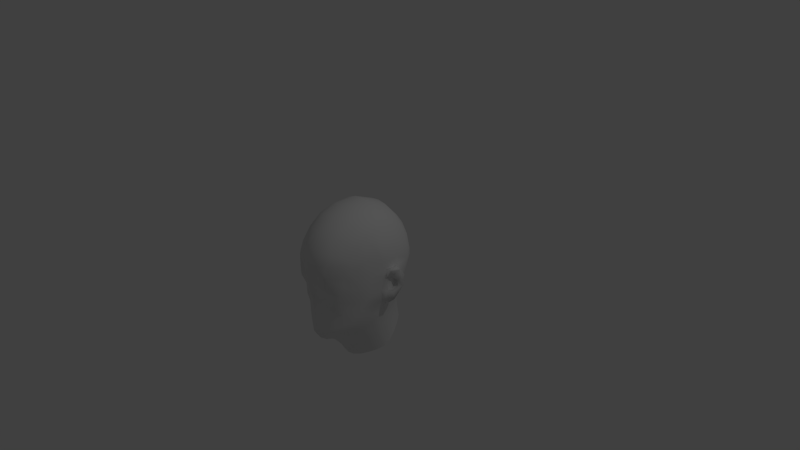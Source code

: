 # Source: maskMesh.blend  (saved by Blender 2.79.0; exported with 4.5.12 LTS)
import bpy
from mathutils import Matrix  # noqa: F401  (used for matrix-valued properties, if any)

bpy.ops.wm.read_factory_settings(use_empty=True)
scene = bpy.context.scene
scene.name = 'Scene'

# ---- collections
col_collection_1 = bpy.data.collections.new('Collection 1'); scene.collection.children.link(col_collection_1)

# ---- materials (node trees are filled in below, after node groups)
mat_defaultmat = bpy.data.materials.new('defaultMat')
mat_defaultmat.alpha_threshold = 0.0
mat_defaultmat.use_transparent_shadow = False
mat_defaultmat.roughness = 0.5

# ---- material node trees

# ---- world
world_world = bpy.data.worlds.new('World'); scene.world = world_world
world_world.color = (0.05088, 0.05088, 0.05088)
world_world.use_sun_shadow = False
world_world.sun_shadow_jitter_overblur = 0.0
world_world.cycles.sampling_method = 'NONE'
world_world.cycles.sample_map_resolution = 256

# ---- cameras
cam_camera = bpy.data.cameras.new('Camera')
cam_camera.clip_end = 100.0
cam_camera.lens = 35.0
cam_camera.sensor_width = 32.0
cam_camera.sensor_height = 18.0
cam_camera.ortho_scale = 7.314
cam_camera.dof.focus_distance = 0.0
cam_camera.dof.aperture_fstop = 128.0

# ---- lights
light_lamp = bpy.data.lights.new('Lamp', 'POINT')
light_lamp.transmission_factor = 0.0
light_lamp.cutoff_distance = 30.0
light_lamp.energy = 100.0
light_lamp.shadow_buffer_clip_start = 1.001
light_lamp.shadow_soft_size = 0.1
light_lamp.shadow_maximum_resolution = 0.006
light_lamp.use_absolute_resolution = True
light_lamp.cycles.use_multiple_importance_sampling = False

# ---- meshes
me_group1 = bpy.data.meshes.new('Group1')
me_group1.from_pydata([(0.2621, -0.9636, 0.2875), (0.128, -1.039, 0.2578), (0.3719, -0.8288, 0.2848), (0.4808, -0.6653, 0.0467), (0.4499, -0.6984, 0.2039), (0.4856, -0.653, -0.058), (0.2853, -0.8415, -0.4743), (0.3251, -0.8079, -0.4218), (6.828e-08, -1.052, 0.2711), (0.1318, -0.9742, 0.4475), (4.687e-08, -0.9901, 0.4539), (0.2708, -0.8996, 0.4312), (0.3869, -0.7739, 0.3638), (0.537, -0.4906, 0.0954), (0.4989, -0.5688, 0.2937), (0.4241, -0.6624, 0.462), (0.3673, -0.7587, -0.3475), (0.5226, -0.5111, -0.1024), (0.2808, -0.7729, 0.5781), (0.1456, -0.8407, 0.6216), (0.3161, -0.7246, -0.7396), (0.2713, -0.8052, -0.7204), (0.1828, -0.8344, -0.7991), (0.1894, -0.7591, -0.8415), (0.2979, -0.8001, -0.6131), (0.2459, -0.8603, -0.6856), (0.1522, -0.6467, 0.7536), (-9.137e-09, -0.6649, 0.7694), (2.005e-08, -0.866, 0.6366), (0.0828, -0.9603, -0.7627), (0.0653, -0.9608, -0.6812), (1.448e-07, -0.9757, -0.6814), (1.528e-07, -0.9812, -0.7665), (1.548e-07, -0.9201, -0.851), (0.0903, -0.9044, -0.8368), (0.1661, -0.9099, -0.7304), (0.1357, -0.9297, -0.6685), (0.417, -0.7011, -0.2636), (0.4586, -0.6708, -0.1609), (0.2395, -0.8729, -0.5632), (0.2182, -0.8836, -0.6502), (0.3545, -0.7443, -0.563), (0.4056, -0.6797, -0.4818), (0.4551, -0.6085, -0.3674), (0.4965, -0.5613, -0.2423), (0.3969, -0.6024, -0.6186), (0.469, -0.507, -0.4848), (0.5307, -0.3511, -0.3238), (0.2957, -0.5932, 0.6928), (0.5436, -0.404, 0.3613), (0.4467, -0.5011, 0.5641), (0.1496, -0.4227, 0.8213), (-3.479e-08, -0.4408, 0.8387), (0.2925, -0.3864, 0.7572), (0.4472, -0.3615, 0.6156), (0.1942, -0.9019, -0.6036), (0.5535, -0.3417, 0.3708), (0.2681, 0.1056, 0.6519), (0.246, 0.2756, 0.4541), (0.1224, 0.296, 0.5072), (0.1262, 0.09741, 0.7244), (0.0864, -0.7931, -0.883), (1.482e-07, -0.7969, -0.8983), (0.0764, -0.6777, -0.9794), (1.467e-07, -0.6866, -0.9917), (0.1783, -0.6514, -0.9238), (0.2646, -0.5984, -0.856), (0.0782, -0.5657, -1.106), (1.484e-07, -0.5892, -1.108), (1.543e-07, -0.4835, -1.281), (0.0961, -0.4754, -1.265), (0.176, -0.5441, -1.062), (0.1938, -0.4305, -1.236), (0.2526, -0.4798, -0.9987), (0.2712, -0.3705, -1.2), (0.334, -0.4184, -0.9254), (0.3483, -0.5286, -0.7585), (0.4083, -0.3389, -0.8355), (0.4397, -0.4165, -0.623), (0.4384, -0.2399, -0.7533), (0.4796, -0.3071, -0.5197), (0.4009, -0.2289, -1.118), (0.4233, -0.1364, -1.059), (0.342, -0.3057, -1.162), (0.5666, -0.3379, 0.2256), (0.4104, 0.1004, 0.5174), (0.3781, 0.2312, 0.3543), (0.5024, 0.09111, 0.3153), (0.4657, 0.1754, 0.2447), (0.5528, -0.1334, 0.3817), (0.5754, -0.145, 0.2359), (0.5341, 0.08491, 0.1272), (0.4406, -0.1381, 0.6266), (0.2838, -0.1402, 0.765), (0.1298, -0.1636, 0.8323), (-5.906e-08, -0.1716, 0.8471), (-7.344e-08, 0.09821, 0.7418), (0.4448, 0.2134, 0.099), (0.5723, -0.3115, 0.1217), (0.5894, -0.1508, 0.1232), (0.5523, -0.3644, -0.1631), (0.5585, -0.3604, 0.0331), (0.5923, -0.2034, -0.3022), (0.6549, -0.1075, -0.1407), (0.6737, -0.1303, -0.1447), (0.6229, -0.2254, -0.3113), (0.5443, -0.1934, -0.2872), (0.5945, -0.1016, -0.135), (0.5894, -0.07389, 0.0355), (0.5565, -0.06899, -0.132), (0.491, 0.07271, -0.1238), (0.5134, -0.129, -0.2943), (0.6044, -0.2985, 0.1233), (0.6394, -0.1922, 0.1467), (0.5775, -0.3166, 0.0155), (0.64, -0.2993, 0.1239), (0.6799, -0.1885, 0.1403), (0.5733, -0.2957, -0.1832), (0.57, -0.3312, -0.3042), (0.6, -0.2884, -0.336), (0.6138, -0.2303, -0.1899), (0.6439, -0.1858, -0.0396), (0.6489, -0.1832, -0.1207), (0.6795, -0.09589, 0.0101), (0.5855, -0.2255, -0.1785), (0.5589, -0.2686, -0.1689), (0.5843, -0.3032, 0.0186), (0.588, -0.1634, -0.0613), (0.5874, -0.1758, -0.1062), (0.6232, -0.09829, 0.0241), (0.6583, -0.08949, 0.0149), (0.6937, -0.1824, 0.1215), (0.597, -0.2413, 0.0248), (0.6437, -0.295, 0.1167), (0.5754, -0.2431, 0.001001), (0.5757, -0.2457, -0.0673), (0.5733, -0.262, -0.0557), (0.5615, -0.2743, -0.3351), (0.4313, 0.03201, -0.2959), (0.3097, 0.2974, -0.049), (0.3661, 0.2896, 0.1222), (0.3823, 0.2191, -0.1024), (0.2114, 0.3694, 0.0457), (0.2323, 0.3631, 0.1795), (0.118, 0.3942, 0.0236), (0.1142, 0.3968, 0.2112), (0.3278, 0.1883, -0.2725), (0.1845, 0.2867, -0.2459), (0.3901, 0.01871, -0.4475), (0.2647, 0.1523, -0.4896), (-3.605e-08, 0.4031, 0.009201), (-5.467e-08, 0.4076, 0.2177), (0.5327, -0.2681, -0.3242), (0.1226, 0.2341, -0.4968), (0.4632, -0.1865, -0.4405), (0.4121, -0.1123, -0.6943), (0.3887, -0.02289, -0.9841), (-5.483e-09, 0.3129, -0.2502), (-7.243e-08, 0.3029, 0.5256), (0.3418, 0.04211, -0.645), (0.3322, 0.08871, -0.9155), (0.2546, 0.1532, -0.6601), (0.1279, 0.2345, -0.6692), (2.2e-08, 0.256, -0.5077), (3.582e-08, 0.2633, -0.6731), (0.2624, 0.1801, -0.881), (0.1323, 0.2576, -0.8592), (5.026e-08, 0.2795, -0.8544), (-0.128, -1.039, 0.2578), (-0.2621, -0.9636, 0.2875), (-0.3719, -0.8288, 0.2848), (-0.4808, -0.6653, 0.0467), (-0.4499, -0.6984, 0.2039), (-0.4856, -0.653, -0.058), (-0.2853, -0.8415, -0.4743), (-0.3251, -0.8079, -0.4218), (-0.1318, -0.9742, 0.4475), (-0.2708, -0.8996, 0.4312), (-0.3869, -0.7739, 0.3638), (-0.537, -0.4906, 0.0954), (-0.4989, -0.5688, 0.2937), (-0.4241, -0.6624, 0.462), (-0.3673, -0.7587, -0.3475), (-0.5226, -0.5111, -0.1024), (-0.2808, -0.7729, 0.5781), (-0.1456, -0.8407, 0.6216), (-0.3161, -0.7246, -0.7396), (-0.1894, -0.7591, -0.8415), (-0.1828, -0.8344, -0.7991), (-0.2713, -0.8052, -0.7204), (-0.2979, -0.8001, -0.6131), (-0.2459, -0.8603, -0.6856), (-0.1522, -0.6467, 0.7536), (-0.0828, -0.9603, -0.7627), (-0.0653, -0.9608, -0.6812), (-0.0903, -0.9044, -0.8368), (-0.1661, -0.9099, -0.7304), (-0.1357, -0.9297, -0.6685), (-0.417, -0.7011, -0.2636), (-0.4586, -0.6708, -0.1609), (-0.2395, -0.8729, -0.5632), (-0.2182, -0.8836, -0.6502), (-0.3545, -0.7443, -0.563), (-0.4056, -0.6797, -0.4818), (-0.4551, -0.6085, -0.3674), (-0.4965, -0.5613, -0.2423), (-0.3969, -0.6024, -0.6186), (-0.469, -0.507, -0.4848), (-0.5307, -0.3511, -0.3238), (-0.2957, -0.5932, 0.6928), (-0.4467, -0.5011, 0.5641), (-0.5436, -0.404, 0.3613), (-0.1496, -0.4227, 0.8213), (-0.2925, -0.3864, 0.7572), (-0.4472, -0.3615, 0.6156), (-0.1942, -0.9019, -0.6036), (-0.5535, -0.3417, 0.3708), (-0.2681, 0.1056, 0.6519), (-0.1262, 0.09741, 0.7244), (-0.1224, 0.296, 0.5072), (-0.246, 0.2756, 0.4541), (-0.0864, -0.7931, -0.883), (-0.0764, -0.6777, -0.9794), (-0.1783, -0.6514, -0.9238), (-0.2646, -0.5984, -0.856), (-0.0782, -0.5657, -1.106), (-0.0961, -0.4754, -1.265), (-0.176, -0.5441, -1.062), (-0.1938, -0.4305, -1.236), (-0.2526, -0.4798, -0.9987), (-0.2712, -0.3705, -1.2), (-0.334, -0.4184, -0.9254), (-0.3483, -0.5286, -0.7585), (-0.4083, -0.3389, -0.8355), (-0.4397, -0.4165, -0.623), (-0.4796, -0.3071, -0.5197), (-0.4384, -0.2399, -0.7533), (-0.4009, -0.2289, -1.118), (-0.4233, -0.1364, -1.059), (-0.342, -0.3057, -1.162), (-0.5666, -0.3379, 0.2256), (-0.4104, 0.1004, 0.5174), (-0.3781, 0.2312, 0.3543), (-0.5024, 0.09111, 0.3153), (-0.4657, 0.1754, 0.2447), (-0.5341, 0.08491, 0.1272), (-0.5754, -0.145, 0.2359), (-0.5528, -0.1334, 0.3817), (-0.4406, -0.1381, 0.6266), (-0.2838, -0.1402, 0.765), (-0.1298, -0.1636, 0.8323), (-0.4448, 0.2134, 0.099), (-0.5894, -0.1508, 0.1232), (-0.5723, -0.3115, 0.1217), (-0.5523, -0.3644, -0.1631), (-0.5585, -0.3604, 0.0331), (-0.5923, -0.2034, -0.3022), (-0.6229, -0.2254, -0.3113), (-0.6737, -0.1303, -0.1447), (-0.6549, -0.1075, -0.1407), (-0.5443, -0.1934, -0.2872), (-0.5945, -0.1016, -0.135), (-0.5894, -0.07389, 0.0355), (-0.491, 0.07271, -0.1238), (-0.5565, -0.06899, -0.132), (-0.5134, -0.129, -0.2943), (-0.6394, -0.1922, 0.1467), (-0.6044, -0.2985, 0.1233), (-0.5775, -0.3166, 0.0155), (-0.64, -0.2993, 0.1239), (-0.6799, -0.1885, 0.1403), (-0.5733, -0.2957, -0.1832), (-0.57, -0.3312, -0.3042), (-0.6, -0.2884, -0.336), (-0.6138, -0.2303, -0.1899), (-0.6439, -0.1858, -0.0396), (-0.6795, -0.09589, 0.0101), (-0.6489, -0.1832, -0.1207), (-0.5589, -0.2686, -0.1689), (-0.5855, -0.2255, -0.1785), (-0.5843, -0.3032, 0.0186), (-0.588, -0.1634, -0.0613), (-0.5874, -0.1758, -0.1062), (-0.6232, -0.09829, 0.0241), (-0.6583, -0.08949, 0.0149), (-0.597, -0.2413, 0.0248), (-0.6937, -0.1824, 0.1215), (-0.6437, -0.295, 0.1167), (-0.5754, -0.2431, 0.001001), (-0.5757, -0.2457, -0.0673), (-0.5733, -0.262, -0.0557), (-0.5615, -0.2743, -0.3351), (-0.4313, 0.03201, -0.2959), (-0.3097, 0.2974, -0.049), (-0.3823, 0.2191, -0.1024), (-0.3661, 0.2896, 0.1222), (-0.2114, 0.3694, 0.0457), (-0.2323, 0.3631, 0.1795), (-0.118, 0.3942, 0.0236), (-0.1142, 0.3968, 0.2112), (-0.3278, 0.1883, -0.2725), (-0.1845, 0.2867, -0.2459), (-0.2647, 0.1523, -0.4896), (-0.3901, 0.01871, -0.4475), (-0.5327, -0.2681, -0.3242), (-0.1226, 0.2341, -0.4968), (-0.4632, -0.1865, -0.4405), (-0.4121, -0.1123, -0.6943), (-0.3887, -0.02289, -0.9841), (-0.3418, 0.04211, -0.645), (-0.3322, 0.08871, -0.9155), (-0.2546, 0.1532, -0.6601), (-0.1279, 0.2345, -0.6692), (-0.2624, 0.1801, -0.881), (-0.1323, 0.2576, -0.8592), (0.3551, -0.8029, 0.1102), (0.2441, -0.9819, 0.1233), (0.1202, -0.9962, 0.1106), (7.451e-08, -1.047, 0.12), (-0.1202, -0.9962, 0.1106), (-0.2441, -0.9819, 0.1233), (-0.3551, -0.8029, 0.1102), (0.3507, -0.8085, -0.01353), (0.2366, -0.9821, -0.004749), (0.1164, -1.008, -0.01297), (8.196e-08, -1.05, -0.006013), (-0.1164, -1.008, -0.01297), (-0.2366, -0.9821, -0.004749), (-0.3507, -0.8085, -0.01353), (0.3316, -0.8597, -0.1251), (0.2228, -0.9185, -0.1209), (0.1096, -0.9762, -0.1276), (8.196e-08, -1.027, -0.1223), (-0.1096, -0.9762, -0.1276), (-0.2228, -0.9185, -0.1209), (-0.3316, -0.8597, -0.1251), (0.3037, -0.8649, -0.2319), (0.2044, -0.9129, -0.2323), (0.1006, -0.9448, -0.2385), (9.686e-08, -1.004, -0.2344), (-0.1006, -0.9448, -0.2385), (-0.2044, -0.9129, -0.2323), (-0.3037, -0.8649, -0.2319), (0.2708, -0.8857, -0.323), (0.1834, -0.9042, -0.3308), (0.09032, -0.9603, -0.3383), (1.043e-07, -0.9935, -0.3355), (-0.09032, -0.9603, -0.3383), (-0.1834, -0.9042, -0.3308), (-0.2708, -0.8857, -0.323), (0.2419, -0.8707, -0.407), (0.1649, -0.9147, -0.4256), (0.08111, -0.9658, -0.4355), (1.043e-07, -0.9857, -0.4341), (-0.08111, -0.9658, -0.4355), (-0.1649, -0.9147, -0.4256), (-0.2419, -0.8707, -0.407), (0.2152, -0.8837, -0.4834), (0.1482, -0.9266, -0.5215), (0.07256, -0.9636, -0.5353), (1.229e-07, -0.9789, -0.5355), (-0.07256, -0.9636, -0.5353), (-0.1482, -0.9266, -0.5215), (-0.2152, -0.8837, -0.4834)], [], [(9, 10, 8), (9, 1, 0), (2, 12, 11), (13, 14, 4), (12, 4, 14), (5, 17, 13), (19, 9, 11), (12, 15, 18), (21, 22, 23), (24, 25, 21), (19, 26, 27), (30, 31, 32), (33, 34, 29), (34, 22, 35), (36, 30, 29), (40, 25, 24), (40, 36, 35), (25, 35, 22), (6, 24, 41), (7, 41, 42), (43, 37, 16), (37, 43, 44), (24, 21, 20), (45, 42, 41), (42, 45, 46), (43, 46, 47), (4, 12, 2), (28, 10, 9), (18, 48, 26), (14, 49, 50), (15, 50, 48), (26, 51, 52), (51, 26, 48), (53, 48, 50), (40, 24, 39), (36, 40, 55), (49, 56, 54), (57, 58, 59), (61, 23, 22), (34, 33, 62), (63, 61, 62), (61, 63, 65), (23, 65, 66), (67, 68, 69), (67, 70, 72), (71, 72, 74), (75, 76, 66), (77, 78, 76), (79, 80, 78), (82, 79, 77), (75, 83, 81), (73, 74, 83), (73, 66, 65), (20, 66, 76), (45, 76, 78), (80, 47, 46), (71, 65, 63), (63, 64, 68), (84, 49, 14), (56, 49, 84), (85, 86, 58), (87, 88, 86), (87, 89, 90), (85, 92, 89), (93, 53, 54), (94, 51, 53), (51, 94, 95), (92, 85, 57), (60, 94, 93), (96, 95, 94), (88, 87, 91), (98, 99, 90), (90, 89, 56), (100, 17, 44), (17, 5, 38), (54, 56, 89), (13, 101, 98), (101, 13, 17), (102, 103, 104), (107, 103, 102), (108, 109, 110), (111, 109, 107), (99, 98, 112), (114, 112, 98), (114, 115, 112), (113, 112, 115), (100, 117, 114), (118, 119, 117), (105, 120, 117), (121, 122, 104), (117, 120, 124), (125, 126, 114), (127, 128, 122), (91, 90, 99), (99, 113, 129), (116, 130, 129), (131, 132, 121), (130, 116, 131), (133, 131, 116), (121, 132, 134), (126, 133, 115), (135, 128, 127), (134, 126, 136), (132, 131, 133), (123, 104, 103), (130, 103, 107), (47, 118, 100), (118, 47, 137), (137, 102, 105), (129, 107, 109), (134, 132, 126), (124, 128, 135), (122, 128, 124), (104, 122, 120), (135, 136, 125), (136, 126, 125), (138, 110, 109), (139, 140, 97), (142, 143, 140), (145, 143, 142), (146, 141, 110), (147, 139, 141), (144, 142, 139), (148, 149, 146), (151, 145, 144), (152, 106, 102), (152, 137, 47), (147, 146, 149), (106, 152, 154), (152, 47, 80), (80, 79, 155), (79, 82, 156), (144, 147, 157), (88, 97, 140), (148, 138, 111), (151, 158, 59), (58, 143, 145), (86, 140, 143), (97, 91, 110), (148, 154, 155), (155, 156, 160), (149, 148, 159), (161, 162, 153), (163, 153, 162), (160, 165, 161), (166, 162, 161), (164, 162, 166), (60, 59, 158), (153, 163, 157), (176, 168, 8), (169, 168, 176), (170, 169, 177), (179, 171, 172), (180, 172, 178), (179, 183, 173), (177, 176, 185), (178, 177, 184), (187, 188, 189), (190, 189, 191), (185, 28, 27), (32, 31, 194), (193, 195, 33), (196, 188, 195), (193, 194, 197), (174, 190, 200), (201, 190, 191), (196, 197, 201), (191, 189, 188), (202, 190, 174), (203, 202, 175), (182, 198, 204), (198, 199, 205), (186, 189, 190), (206, 186, 202), (207, 206, 203), (204, 205, 208), (172, 170, 178), (28, 185, 176), (184, 185, 192), (180, 181, 210), (181, 184, 209), (192, 27, 52), (212, 213, 209), (213, 214, 210), (200, 190, 201), (215, 201, 197), (211, 210, 214), (217, 218, 219), (221, 195, 188), (195, 221, 62), (222, 64, 62), (221, 187, 223), (187, 186, 224), (225, 226, 69), (228, 226, 225), (230, 228, 227), (231, 229, 224), (233, 231, 232), (234, 235, 236), (233, 236, 238), (237, 239, 231), (239, 230, 229), (229, 227, 223), (186, 206, 232), (206, 207, 234), (207, 208, 235), (227, 225, 222), (68, 64, 222), (180, 211, 240), (216, 240, 211), (241, 217, 220), (243, 241, 242), (243, 245, 246), (247, 248, 241), (214, 213, 249), (213, 212, 250), (212, 52, 95), (248, 249, 217), (249, 250, 218), (96, 218, 250), (245, 243, 244), (246, 252, 253), (216, 247, 246), (205, 183, 254), (199, 173, 183), (214, 248, 247), (179, 240, 253), (255, 254, 183), (256, 257, 258), (256, 259, 261), (262, 245, 263), (265, 260, 261), (252, 266, 267), (268, 255, 253), (268, 267, 269), (269, 267, 266), (254, 255, 268), (272, 254, 271), (257, 273, 271), (275, 276, 258), (271, 278, 279), (268, 280, 278), (281, 275, 277), (252, 246, 245), (252, 262, 283), (270, 266, 283), (275, 285, 286), (286, 270, 284), (270, 286, 287), (288, 285, 275), (269, 287, 280), (281, 282, 289), (290, 280, 288), (287, 286, 285), (276, 284, 259), (284, 283, 261), (208, 254, 272), (291, 208, 272), (291, 273, 257), (283, 262, 264), (288, 280, 285), (279, 289, 282), (279, 282, 277), (274, 277, 258), (289, 279, 278), (290, 278, 280), (292, 265, 264), (293, 294, 251), (296, 293, 295), (296, 297, 299), (263, 294, 300), (301, 300, 294), (293, 296, 298), (300, 302, 303), (298, 299, 151), (304, 291, 256), (304, 208, 291), (301, 305, 302), (260, 265, 306), (304, 306, 235), (307, 236, 235), (308, 238, 236), (157, 301, 298), (244, 242, 295), (265, 292, 303), (151, 299, 219), (220, 219, 299), (242, 220, 297), (263, 245, 251), (303, 309, 307), (307, 309, 310), (302, 311, 309), (305, 312, 311), (163, 164, 312), (310, 309, 311), (311, 312, 314), (164, 167, 314), (218, 96, 158), (305, 301, 157), (1, 9, 8), (11, 9, 0), (0, 2, 11), (3, 13, 4), (15, 12, 14), (3, 5, 13), (18, 19, 11), (11, 12, 18), (20, 21, 23), (28, 19, 27), (29, 30, 32), (32, 33, 29), (29, 34, 35), (35, 36, 29), (24, 6, 39), (25, 40, 35), (21, 25, 22), (7, 6, 41), (16, 7, 42), (42, 43, 16), (38, 37, 44), (41, 24, 20), (20, 45, 41), (43, 42, 46), (44, 43, 47), (19, 28, 9), (19, 18, 26), (15, 14, 50), (18, 15, 48), (27, 26, 52), (53, 51, 48), (54, 53, 50), (55, 40, 39), (50, 49, 54), (60, 57, 59), (34, 61, 22), (61, 34, 62), (64, 63, 62), (23, 61, 65), (20, 23, 66), (70, 67, 69), (71, 67, 72), (73, 71, 74), (73, 75, 66), (75, 77, 76), (77, 79, 78), (81, 82, 77), (77, 75, 81), (75, 73, 83), (71, 73, 65), (45, 20, 76), (46, 45, 78), (78, 80, 46), (67, 71, 63), (67, 63, 68), (13, 84, 14), (57, 85, 58), (85, 87, 86), (91, 87, 90), (87, 85, 89), (92, 93, 54), (93, 94, 53), (52, 51, 95), (93, 92, 57), (57, 60, 93), (60, 96, 94), (97, 88, 91), (84, 98, 90), (84, 90, 56), (47, 100, 44), (44, 17, 38), (92, 54, 89), (84, 13, 98), (100, 101, 17), (105, 102, 104), (106, 107, 102), (91, 108, 110), (106, 111, 107), (113, 99, 112), (101, 114, 98), (116, 113, 115), (101, 100, 114), (100, 118, 117), (119, 105, 117), (123, 121, 104), (125, 117, 124), (117, 125, 114), (121, 127, 122), (108, 91, 99), (108, 99, 129), (113, 116, 129), (123, 131, 121), (123, 130, 131), (115, 133, 116), (127, 121, 134), (114, 126, 115), (134, 135, 127), (135, 134, 136), (126, 132, 133), (130, 123, 103), (129, 130, 107), (119, 118, 137), (119, 137, 105), (108, 129, 109), (120, 122, 124), (105, 104, 120), (124, 135, 125), (111, 138, 109), (141, 139, 97), (139, 142, 140), (144, 145, 142), (138, 146, 110), (146, 147, 141), (147, 144, 139), (138, 148, 146), (150, 151, 144), (137, 152, 102), (153, 147, 149), (111, 106, 154), (154, 152, 80), (154, 80, 155), (155, 79, 156), (150, 144, 157), (86, 88, 140), (154, 148, 111), (145, 151, 59), (59, 58, 145), (58, 86, 143), (141, 97, 110), (159, 148, 155), (159, 155, 160), (161, 149, 159), (149, 161, 153), (164, 163, 162), (159, 160, 161), (165, 166, 161), (167, 164, 166), (96, 60, 158), (147, 153, 157), (10, 176, 8), (177, 169, 176), (178, 170, 177), (180, 179, 172), (181, 180, 178), (171, 179, 173), (184, 177, 185), (181, 178, 184), (186, 187, 189), (192, 185, 27), (193, 32, 194), (32, 193, 33), (193, 196, 195), (196, 193, 197), (191, 196, 201), (196, 191, 188), (175, 202, 174), (182, 203, 175), (203, 182, 204), (204, 198, 205), (202, 186, 190), (203, 206, 202), (204, 207, 203), (207, 204, 208), (10, 28, 176), (209, 184, 192), (211, 180, 210), (210, 181, 209), (212, 192, 52), (192, 212, 209), (209, 213, 210), (215, 200, 201), (216, 211, 214), (220, 217, 219), (187, 221, 188), (33, 195, 62), (221, 222, 62), (222, 221, 223), (223, 187, 224), (68, 225, 69), (227, 228, 225), (229, 230, 227), (232, 231, 224), (234, 233, 232), (233, 234, 236), (237, 233, 238), (233, 237, 231), (231, 239, 229), (224, 229, 223), (224, 186, 232), (232, 206, 234), (234, 207, 235), (223, 227, 222), (225, 68, 222), (179, 180, 240), (242, 241, 220), (244, 243, 242), (247, 243, 246), (243, 247, 241), (248, 214, 249), (249, 213, 250), (250, 212, 95), (241, 248, 217), (217, 249, 218), (95, 96, 250), (251, 245, 244), (240, 246, 253), (240, 216, 246), (208, 205, 254), (205, 199, 183), (216, 214, 247), (255, 179, 253), (179, 255, 183), (259, 256, 258), (260, 256, 261), (264, 262, 263), (264, 265, 261), (253, 252, 267), (267, 268, 253), (270, 269, 266), (271, 254, 268), (273, 272, 271), (274, 257, 271), (277, 275, 258), (274, 271, 279), (271, 268, 278), (282, 281, 277), (262, 252, 245), (266, 252, 283), (284, 270, 283), (276, 275, 286), (276, 286, 284), (269, 270, 287), (281, 288, 275), (268, 269, 280), (288, 281, 289), (289, 290, 288), (280, 287, 285), (258, 276, 259), (259, 284, 261), (273, 291, 272), (256, 291, 257), (261, 283, 264), (274, 279, 277), (257, 274, 258), (290, 289, 278), (263, 292, 264), (295, 293, 251), (297, 296, 295), (298, 296, 299), (292, 263, 300), (293, 301, 294), (301, 293, 298), (292, 300, 303), (150, 298, 151), (260, 304, 256), (300, 301, 302), (304, 260, 306), (208, 304, 235), (306, 307, 235), (307, 308, 236), (150, 157, 298), (251, 244, 295), (306, 265, 303), (158, 151, 219), (297, 220, 299), (295, 242, 297), (294, 263, 251), (306, 303, 307), (308, 307, 310), (303, 302, 309), (302, 305, 311), (305, 163, 312), (313, 310, 311), (313, 311, 314), (312, 164, 314), (219, 218, 158), (163, 305, 157), (2, 315, 3, 4), (315, 322, 5, 3), (322, 329, 38, 5), (329, 336, 37, 38), (336, 343, 16, 37), (343, 350, 7, 16), (350, 357, 6, 7), (357, 55, 39, 6), (0, 316, 315, 2), (316, 323, 322, 315), (323, 330, 329, 322), (330, 337, 336, 329), (337, 344, 343, 336), (344, 351, 350, 343), (351, 358, 357, 350), (358, 36, 55, 357), (1, 317, 316, 0), (317, 324, 323, 316), (324, 331, 330, 323), (331, 338, 337, 330), (338, 345, 344, 337), (345, 352, 351, 344), (352, 359, 358, 351), (359, 30, 36, 358), (8, 318, 317, 1), (318, 325, 324, 317), (325, 332, 331, 324), (332, 339, 338, 331), (339, 346, 345, 338), (346, 353, 352, 345), (353, 360, 359, 352), (360, 31, 30, 359), (168, 319, 318, 8), (319, 326, 325, 318), (326, 333, 332, 325), (333, 340, 339, 332), (340, 347, 346, 339), (347, 354, 353, 346), (354, 361, 360, 353), (361, 194, 31, 360), (169, 320, 319, 168), (320, 327, 326, 319), (327, 334, 333, 326), (334, 341, 340, 333), (341, 348, 347, 340), (348, 355, 354, 347), (355, 362, 361, 354), (362, 197, 194, 361), (170, 321, 320, 169), (321, 328, 327, 320), (328, 335, 334, 327), (335, 342, 341, 334), (342, 349, 348, 341), (349, 356, 355, 348), (356, 363, 362, 355), (363, 215, 197, 362), (172, 171, 321, 170), (171, 173, 328, 321), (173, 199, 335, 328), (199, 198, 342, 335), (198, 182, 349, 342), (182, 175, 356, 349), (175, 174, 363, 356), (174, 200, 215, 363)])
me_group1.polygons.foreach_set('use_smooth', [True] * 640)
_uv = me_group1.uv_layers.new(name='UVMap')
_uv.uv.foreach_set('vector', [0.471, 0.4922, 0.5, 0.4931, 0.5, 0.4424, 0.471, 0.4922, 0.4733, 0.4398, 0.4409, 0.4486, 0.404, 0.4493, 0.3961, 0.4722, 0.436, 0.4882, 0.3176, 0.3977, 0.342, 0.4534, 0.369, 0.4272, 0.3961, 0.4722, 0.369, 0.4272, 0.342, 0.4534, 0.3523, 0.3526, 0.3203, 0.3395, 0.3176, 0.3977, 0.4624, 0.5488, 0.471, 0.4922, 0.436, 0.4882, 0.3961, 0.4722, 0.3758, 0.5008, 0.4236, 0.5362, 0.4224, 0.173, 0.4486, 0.1536, 0.4401, 0.1365, 0.4113, 0.1997, 0.4342, 0.1832, 0.4224, 0.173, 0.4624, 0.5488, 0.4427, 0.6072, 0.5, 0.629, 0.484, 0.1871, 0.5, 0.1873, 0.5, 0.1711, 0.5, 0.1511, 0.4779, 0.152, 0.4811, 0.1709, 0.4779, 0.152, 0.4486, 0.1536, 0.4581, 0.1749, 0.4652, 0.1885, 0.484, 0.1871, 0.4811, 0.1709, 0.4417, 0.1914, 0.4342, 0.1832, 0.4113, 0.1997, 0.4417, 0.1914, 0.4652, 0.1885, 0.4581, 0.1749, 0.4342, 0.1832, 0.4581, 0.1749, 0.4486, 0.1536, 0.4147, 0.2359, 0.4113, 0.1997, 0.3895, 0.2115, 0.4, 0.2499, 0.3895, 0.2115, 0.3672, 0.2324, 0.3435, 0.2632, 0.3659, 0.293, 0.3837, 0.27, 0.3659, 0.293, 0.3435, 0.2632, 0.3292, 0.2988, 0.4113, 0.1997, 0.4224, 0.173, 0.4015, 0.1645, 0.3556, 0.1916, 0.3672, 0.2324, 0.3895, 0.2115, 0.3672, 0.2324, 0.3556, 0.1916, 0.3216, 0.2286, 0.3435, 0.2632, 0.3216, 0.2286, 0.2751, 0.2736, 0.369, 0.4272, 0.3961, 0.4722, 0.404, 0.4493, 0.5, 0.5532, 0.5, 0.4931, 0.471, 0.4922, 0.4236, 0.5362, 0.3944, 0.5775, 0.4427, 0.6072, 0.342, 0.4534, 0.3055, 0.4727, 0.345, 0.5314, 0.3758, 0.5008, 0.345, 0.5314, 0.3944, 0.5775, 0.4427, 0.6072, 0.3664, 0.6416, 0.3897, 0.6793, 0.3664, 0.6416, 0.4427, 0.6072, 0.3944, 0.5775, 0.3389, 0.6015, 0.3944, 0.5775, 0.345, 0.5314, 0.4417, 0.1914, 0.4113, 0.1997, 0.4318, 0.2114, 0.4652, 0.1885, 0.4417, 0.1914, 0.4469, 0.2014, 0.3055, 0.4727, 0.2909, 0.4754, 0.3127, 0.5468, 0.1833, 0.5852, 0.1191, 0.5351, 0.09988, 0.567, 0.4738, 0.1273, 0.4401, 0.1365, 0.4486, 0.1536, 0.4779, 0.152, 0.5, 0.1511, 0.5, 0.1229, 0.4725, 0.09358, 0.4738, 0.1273, 0.5, 0.1229, 0.4738, 0.1273, 0.4725, 0.09358, 0.4334, 0.1058, 0.4401, 0.1365, 0.4334, 0.1058, 0.3952, 0.1214, 0.4686, 0.05311, 0.5, 0.05516, 0.5, 0.00195, 0.4686, 0.05311, 0.4602, 0.00572, 0.4145, 0.01035, 0.4284, 0.06352, 0.4145, 0.01035, 0.3726, 0.01714, 0.3449, 0.09589, 0.3545, 0.1466, 0.3952, 0.1214, 0.3015, 0.1216, 0.3051, 0.1856, 0.3545, 0.1466, 0.2629, 0.1455, 0.2679, 0.2153, 0.3051, 0.1856, 0.2548, 0.0547, 0.2629, 0.1455, 0.3015, 0.1216, 0.3449, 0.09589, 0.3327, 0.0265, 0.2934, 0.03836, 0.3862, 0.07633, 0.3726, 0.01714, 0.3327, 0.0265, 0.3862, 0.07633, 0.3952, 0.1214, 0.4334, 0.1058, 0.4015, 0.1645, 0.3952, 0.1214, 0.3545, 0.1466, 0.3556, 0.1916, 0.3545, 0.1466, 0.3051, 0.1856, 0.2679, 0.2153, 0.2751, 0.2736, 0.3216, 0.2286, 0.4284, 0.06352, 0.4334, 0.1058, 0.4725, 0.09358, 0.4725, 0.09358, 0.5, 0.09145, 0.5, 0.05516, 0.2845, 0.4361, 0.3055, 0.4727, 0.342, 0.4534, 0.2909, 0.4754, 0.3055, 0.4727, 0.2845, 0.4361, 0.1857, 0.5314, 0.1387, 0.4929, 0.1191, 0.5351, 0.18, 0.4708, 0.1537, 0.455, 0.1387, 0.4929, 0.18, 0.4708, 0.2407, 0.4815, 0.236, 0.4419, 0.1857, 0.5314, 0.255, 0.5542, 0.2407, 0.4815, 0.2648, 0.6086, 0.3389, 0.6015, 0.3127, 0.5468, 0.2747, 0.6541, 0.3664, 0.6416, 0.3389, 0.6015, 0.3664, 0.6416, 0.2747, 0.6541, 0.2765, 0.6907, 0.255, 0.5542, 0.1857, 0.5314, 0.1833, 0.5852, 0.1807, 0.6279, 0.2747, 0.6541, 0.2648, 0.6086, 0.168, 0.6608, 0.2765, 0.6907, 0.2747, 0.6541, 0.1537, 0.455, 0.18, 0.4708, 0.173, 0.4173, 0.2759, 0.4091, 0.2312, 0.4119, 0.236, 0.4419, 0.236, 0.4419, 0.2407, 0.4815, 0.2909, 0.4754, 0.287, 0.3231, 0.3203, 0.3395, 0.3292, 0.2988, 0.3203, 0.3395, 0.3523, 0.3526, 0.3565, 0.3227, 0.3127, 0.5468, 0.2909, 0.4754, 0.2407, 0.4815, 0.3176, 0.3977, 0.2896, 0.3811, 0.2759, 0.4091, 0.2896, 0.3811, 0.3176, 0.3977, 0.3203, 0.3395, 0.2374, 0.2902, 0.2191, 0.336, 0.2257, 0.3353, 0.2069, 0.3337, 0.2191, 0.336, 0.2374, 0.2902, 0.2063, 0.3863, 0.1961, 0.3348, 0.1606, 0.3431, 0.2099, 0.2832, 0.1961, 0.3348, 0.2069, 0.3337, 0.2312, 0.4119, 0.2759, 0.4091, 0.2702, 0.4046, 0.2805, 0.3753, 0.2702, 0.4046, 0.2759, 0.4091, 0.2805, 0.3753, 0.2665, 0.399, 0.2702, 0.4046, 0.2412, 0.404, 0.2702, 0.4046, 0.2665, 0.399, 0.287, 0.3231, 0.2716, 0.3196, 0.2805, 0.3753, 0.2696, 0.2853, 0.2575, 0.2844, 0.2716, 0.3196, 0.2454, 0.2933, 0.2513, 0.32, 0.2716, 0.3196, 0.2419, 0.3589, 0.2389, 0.3385, 0.2257, 0.3353, 0.2716, 0.3196, 0.2513, 0.32, 0.2564, 0.325, 0.2669, 0.3254, 0.2775, 0.3749, 0.2805, 0.3753, 0.2497, 0.3513, 0.251, 0.3422, 0.2389, 0.3385, 0.173, 0.4173, 0.236, 0.4419, 0.2312, 0.4119, 0.2312, 0.4119, 0.2412, 0.404, 0.2134, 0.3811, 0.2419, 0.397, 0.2188, 0.3747, 0.2134, 0.3811, 0.2418, 0.3923, 0.2623, 0.3718, 0.2419, 0.3589, 0.2188, 0.3747, 0.2419, 0.397, 0.2418, 0.3923, 0.2657, 0.3971, 0.2418, 0.3923, 0.2419, 0.397, 0.2419, 0.3589, 0.2623, 0.3718, 0.2652, 0.3661, 0.2775, 0.3749, 0.2657, 0.3971, 0.2665, 0.399, 0.2652, 0.351, 0.251, 0.3422, 0.2497, 0.3513, 0.2652, 0.3661, 0.2775, 0.3749, 0.2684, 0.3543, 0.2623, 0.3718, 0.2418, 0.3923, 0.2657, 0.3971, 0.223, 0.3717, 0.2257, 0.3353, 0.2191, 0.336, 0.2188, 0.3747, 0.2191, 0.336, 0.2069, 0.3337, 0.2751, 0.2736, 0.2696, 0.2853, 0.287, 0.3231, 0.2696, 0.2853, 0.2751, 0.2736, 0.2535, 0.2766, 0.2535, 0.2766, 0.2374, 0.2902, 0.2454, 0.2933, 0.2134, 0.3811, 0.2069, 0.3337, 0.1961, 0.3348, 0.2652, 0.3661, 0.2623, 0.3718, 0.2775, 0.3749, 0.2564, 0.325, 0.251, 0.3422, 0.2652, 0.351, 0.2389, 0.3385, 0.251, 0.3422, 0.2564, 0.325, 0.2257, 0.3353, 0.2389, 0.3385, 0.2513, 0.32, 0.2652, 0.351, 0.2684, 0.3543, 0.2669, 0.3254, 0.2684, 0.3543, 0.2775, 0.3749, 0.2669, 0.3254, 0.1624, 0.2857, 0.1606, 0.3431, 0.1961, 0.3348, 0.09078, 0.3781, 0.1086, 0.4282, 0.1343, 0.4158, 0.0615, 0.414, 0.0745, 0.455, 0.1086, 0.4282, 0.04612, 0.4747, 0.0745, 0.455, 0.0615, 0.414, 0.1121, 0.3017, 0.1162, 0.3563, 0.1606, 0.3431, 0.06292, 0.3141, 0.09078, 0.3781, 0.1162, 0.3563, 0.03541, 0.4111, 0.0615, 0.414, 0.09078, 0.3781, 0.1653, 0.239, 0.1138, 0.2301, 0.1121, 0.3017, 0.01723, 0.4882, 0.04612, 0.4747, 0.03541, 0.4111, 0.2503, 0.2703, 0.2277, 0.2841, 0.2374, 0.2902, 0.2503, 0.2703, 0.2535, 0.2766, 0.2751, 0.2736, 0.06292, 0.3141, 0.1121, 0.3017, 0.1138, 0.2301, 0.2277, 0.2841, 0.2503, 0.2703, 0.2278, 0.2362, 0.2503, 0.2703, 0.2751, 0.2736, 0.2679, 0.2153, 0.2679, 0.2153, 0.2629, 0.1455, 0.2176, 0.1622, 0.2629, 0.1455, 0.2548, 0.0547, 0.2079, 0.07673, 0.03541, 0.4111, 0.06292, 0.3141, 0.01173, 0.3116, 0.1537, 0.455, 0.1343, 0.4158, 0.1086, 0.4282, 0.1653, 0.239, 0.1624, 0.2857, 0.2099, 0.2832, 0.01723, 0.4882, 0.07741, 0.5929, 0.09988, 0.567, 0.1191, 0.5351, 0.0745, 0.455, 0.04612, 0.4747, 0.1387, 0.4929, 0.1086, 0.4282, 0.0745, 0.455, 0.1343, 0.4158, 0.173, 0.4173, 0.1606, 0.3431, 0.1653, 0.239, 0.2278, 0.2362, 0.2176, 0.1622, 0.2176, 0.1622, 0.2079, 0.07673, 0.1605, 0.09797, 0.1138, 0.2301, 0.1653, 0.239, 0.1624, 0.1794, 0.1196, 0.1774, 0.07499, 0.177, 0.0662, 0.2304, 0.03135, 0.2251, 0.0662, 0.2304, 0.07499, 0.177, 0.1605, 0.09797, 0.1212, 0.1112, 0.1196, 0.1774, 0.07375, 0.1214, 0.07499, 0.177, 0.1196, 0.1774, 0.03725, 0.1769, 0.07499, 0.177, 0.07375, 0.1214, 0.1807, 0.6279, 0.09988, 0.567, 0.07741, 0.5929, 0.0662, 0.2304, 0.03135, 0.2251, 0.01173, 0.3116, 0.529, 0.4922, 0.5268, 0.4398, 0.5, 0.4424, 0.5592, 0.4487, 0.5268, 0.4398, 0.529, 0.4922, 0.596, 0.4494, 0.5592, 0.4487, 0.564, 0.4882, 0.6825, 0.3978, 0.6437, 0.3828, 0.6311, 0.4274, 0.658, 0.4535, 0.6311, 0.4274, 0.604, 0.4723, 0.6825, 0.3978, 0.6797, 0.3396, 0.6478, 0.3528, 0.564, 0.4882, 0.529, 0.4922, 0.5376, 0.5488, 0.604, 0.4723, 0.564, 0.4882, 0.5764, 0.5362, 0.5599, 0.1365, 0.5514, 0.1536, 0.5776, 0.1731, 0.5888, 0.1998, 0.5776, 0.1731, 0.5658, 0.1832, 0.5376, 0.5488, 0.5, 0.5532, 0.5, 0.629, 0.5, 0.1711, 0.5, 0.1873, 0.516, 0.1871, 0.5189, 0.1709, 0.5221, 0.1519, 0.5, 0.1511, 0.5419, 0.1749, 0.5514, 0.1536, 0.5221, 0.1519, 0.5189, 0.1709, 0.516, 0.1871, 0.5348, 0.1885, 0.5854, 0.236, 0.5888, 0.1998, 0.5682, 0.2115, 0.5584, 0.1914, 0.5888, 0.1998, 0.5658, 0.1832, 0.5419, 0.1749, 0.5348, 0.1885, 0.5584, 0.1914, 0.5658, 0.1832, 0.5776, 0.1731, 0.5514, 0.1536, 0.6106, 0.2116, 0.5888, 0.1998, 0.5854, 0.236, 0.6328, 0.2325, 0.6106, 0.2116, 0.6001, 0.25, 0.6163, 0.2701, 0.6341, 0.2932, 0.6566, 0.2633, 0.6341, 0.2932, 0.6436, 0.3229, 0.6709, 0.2989, 0.5986, 0.1645, 0.5776, 0.1731, 0.5888, 0.1998, 0.6445, 0.1916, 0.5986, 0.1645, 0.6106, 0.2116, 0.6784, 0.2287, 0.6445, 0.1916, 0.6328, 0.2325, 0.6566, 0.2633, 0.6709, 0.2989, 0.725, 0.2737, 0.6311, 0.4274, 0.596, 0.4494, 0.604, 0.4723, 0.5, 0.5532, 0.5376, 0.5488, 0.529, 0.4922, 0.5764, 0.5362, 0.5376, 0.5488, 0.5573, 0.6072, 0.658, 0.4535, 0.6242, 0.5009, 0.655, 0.5315, 0.6242, 0.5009, 0.5764, 0.5362, 0.6056, 0.5775, 0.5573, 0.6072, 0.5, 0.629, 0.6103, 0.6793, 0.6335, 0.6416, 0.6611, 0.6015, 0.6056, 0.5775, 0.6611, 0.6015, 0.6873, 0.5469, 0.655, 0.5315, 0.5682, 0.2115, 0.5888, 0.1998, 0.5584, 0.1914, 0.5531, 0.2014, 0.5584, 0.1914, 0.5348, 0.1885, 0.6945, 0.4728, 0.655, 0.5315, 0.6873, 0.5469, 0.8166, 0.5853, 0.8192, 0.628, 0.9001, 0.5671, 0.5262, 0.1273, 0.5221, 0.1519, 0.5514, 0.1536, 0.5221, 0.1519, 0.5262, 0.1273, 0.5, 0.1229, 0.5275, 0.09357, 0.5, 0.09145, 0.5, 0.1229, 0.5262, 0.1273, 0.5599, 0.1365, 0.5666, 0.1058, 0.5599, 0.1365, 0.5986, 0.1645, 0.6048, 0.1214, 0.5314, 0.05311, 0.5398, 0.00572, 0.5, 0.00195, 0.5855, 0.01034, 0.5398, 0.00572, 0.5314, 0.05311, 0.6274, 0.01713, 0.5855, 0.01034, 0.5717, 0.06352, 0.6552, 0.09591, 0.6138, 0.07633, 0.6048, 0.1214, 0.6986, 0.1217, 0.6552, 0.09591, 0.6456, 0.1466, 0.6949, 0.1857, 0.7321, 0.2154, 0.7372, 0.1456, 0.6986, 0.1217, 0.7372, 0.1456, 0.7452, 0.05475, 0.7066, 0.03837, 0.6674, 0.0265, 0.6552, 0.09591, 0.6674, 0.0265, 0.6274, 0.01713, 0.6138, 0.07633, 0.6138, 0.07633, 0.5717, 0.06352, 0.5666, 0.1058, 0.5986, 0.1645, 0.6445, 0.1916, 0.6456, 0.1466, 0.6445, 0.1916, 0.6784, 0.2287, 0.6949, 0.1857, 0.6784, 0.2287, 0.725, 0.2737, 0.7321, 0.2154, 0.5717, 0.06352, 0.5314, 0.05311, 0.5275, 0.09357, 0.5, 0.05516, 0.5, 0.09145, 0.5275, 0.09357, 0.658, 0.4535, 0.6945, 0.4728, 0.7155, 0.4362, 0.7091, 0.4755, 0.7155, 0.4362, 0.6945, 0.4728, 0.8143, 0.5315, 0.8166, 0.5853, 0.8809, 0.5351, 0.82, 0.4709, 0.8143, 0.5315, 0.8613, 0.493, 0.82, 0.4709, 0.827, 0.4174, 0.764, 0.442, 0.7593, 0.4816, 0.745, 0.5542, 0.8143, 0.5315, 0.6873, 0.5469, 0.6611, 0.6015, 0.7351, 0.6087, 0.6611, 0.6015, 0.6335, 0.6416, 0.7253, 0.6541, 0.6335, 0.6416, 0.6103, 0.6793, 0.7235, 0.6907, 0.745, 0.5542, 0.7351, 0.6087, 0.8166, 0.5853, 0.7351, 0.6087, 0.7253, 0.6541, 0.8192, 0.628, 0.8319, 0.6609, 0.8192, 0.628, 0.7253, 0.6541, 0.827, 0.4174, 0.82, 0.4709, 0.8463, 0.4551, 0.764, 0.442, 0.7688, 0.412, 0.7241, 0.4092, 0.7091, 0.4755, 0.7593, 0.4816, 0.764, 0.442, 0.6709, 0.2989, 0.6797, 0.3396, 0.7131, 0.3232, 0.6436, 0.3229, 0.6478, 0.3528, 0.6797, 0.3396, 0.6873, 0.5469, 0.745, 0.5542, 0.7593, 0.4816, 0.6825, 0.3978, 0.7155, 0.4362, 0.7241, 0.4092, 0.7104, 0.3812, 0.7131, 0.3232, 0.6797, 0.3396, 0.7627, 0.2903, 0.7547, 0.2934, 0.7743, 0.3354, 0.7627, 0.2903, 0.7809, 0.3361, 0.7931, 0.3338, 0.7937, 0.3864, 0.827, 0.4174, 0.8394, 0.3432, 0.7901, 0.2833, 0.7724, 0.2842, 0.7931, 0.3338, 0.7688, 0.412, 0.7589, 0.404, 0.7299, 0.4047, 0.7195, 0.3754, 0.7104, 0.3812, 0.7241, 0.4092, 0.7195, 0.3754, 0.7299, 0.4047, 0.7335, 0.3991, 0.7335, 0.3991, 0.7299, 0.4047, 0.7589, 0.404, 0.7131, 0.3232, 0.7104, 0.3812, 0.7195, 0.3754, 0.7304, 0.2854, 0.7131, 0.3232, 0.7284, 0.3197, 0.7547, 0.2934, 0.7426, 0.2845, 0.7284, 0.3197, 0.7581, 0.359, 0.777, 0.3718, 0.7743, 0.3354, 0.7284, 0.3197, 0.7332, 0.3255, 0.7437, 0.3251, 0.7195, 0.3754, 0.7226, 0.375, 0.7332, 0.3255, 0.7503, 0.3514, 0.7581, 0.359, 0.7611, 0.3386, 0.7688, 0.412, 0.764, 0.442, 0.827, 0.4174, 0.7688, 0.412, 0.7937, 0.3864, 0.7866, 0.3812, 0.7582, 0.397, 0.7589, 0.404, 0.7866, 0.3812, 0.7581, 0.359, 0.7378, 0.3719, 0.7582, 0.3924, 0.7582, 0.3924, 0.7582, 0.397, 0.7813, 0.3748, 0.7582, 0.397, 0.7582, 0.3924, 0.7343, 0.3972, 0.7349, 0.3662, 0.7378, 0.3719, 0.7581, 0.359, 0.7335, 0.3991, 0.7343, 0.3972, 0.7226, 0.375, 0.7503, 0.3514, 0.749, 0.3423, 0.7349, 0.351, 0.7316, 0.3544, 0.7226, 0.375, 0.7349, 0.3662, 0.7343, 0.3972, 0.7582, 0.3924, 0.7378, 0.3719, 0.777, 0.3718, 0.7813, 0.3748, 0.7809, 0.3361, 0.7813, 0.3748, 0.7866, 0.3812, 0.7931, 0.3338, 0.725, 0.2737, 0.7131, 0.3232, 0.7304, 0.2854, 0.7466, 0.2767, 0.725, 0.2737, 0.7304, 0.2854, 0.7466, 0.2767, 0.7426, 0.2845, 0.7547, 0.2934, 0.7866, 0.3812, 0.7937, 0.3864, 0.804, 0.3349, 0.7349, 0.3662, 0.7226, 0.375, 0.7378, 0.3719, 0.7437, 0.3251, 0.7349, 0.351, 0.749, 0.3423, 0.7437, 0.3251, 0.749, 0.3423, 0.7611, 0.3386, 0.7487, 0.3201, 0.7611, 0.3386, 0.7743, 0.3354, 0.7349, 0.351, 0.7437, 0.3251, 0.7332, 0.3255, 0.7316, 0.3544, 0.7332, 0.3255, 0.7226, 0.375, 0.8377, 0.2858, 0.7901, 0.2833, 0.804, 0.3349, 0.9092, 0.3782, 0.8838, 0.3564, 0.8657, 0.4159, 0.9385, 0.4141, 0.9092, 0.3782, 0.8914, 0.4283, 0.9385, 0.4141, 0.9255, 0.4551, 0.9539, 0.4748, 0.8394, 0.3432, 0.8838, 0.3564, 0.8879, 0.3018, 0.9371, 0.3142, 0.8879, 0.3018, 0.8838, 0.3564, 0.9092, 0.3782, 0.9385, 0.4141, 0.9646, 0.4112, 0.8879, 0.3018, 0.8862, 0.2301, 0.8347, 0.2391, 0.9646, 0.4112, 0.9539, 0.4748, 0.9827, 0.4883, 0.7498, 0.2704, 0.7466, 0.2767, 0.7627, 0.2903, 0.7498, 0.2704, 0.725, 0.2737, 0.7466, 0.2767, 0.9371, 0.3142, 0.9338, 0.2305, 0.8862, 0.2301, 0.7724, 0.2842, 0.7901, 0.2833, 0.7722, 0.2363, 0.7498, 0.2704, 0.7722, 0.2363, 0.7321, 0.2154, 0.7824, 0.1622, 0.7372, 0.1456, 0.7321, 0.2154, 0.7921, 0.07681, 0.7452, 0.05475, 0.7372, 0.1456, 0.9883, 0.3117, 0.9371, 0.3142, 0.9646, 0.4112, 0.8463, 0.4551, 0.8613, 0.493, 0.8914, 0.4283, 0.7901, 0.2833, 0.8377, 0.2858, 0.8347, 0.2391, 0.9827, 0.4883, 0.9539, 0.4748, 0.9001, 0.5671, 0.8809, 0.5351, 0.9001, 0.5671, 0.9539, 0.4748, 0.8613, 0.493, 0.8809, 0.5351, 0.9255, 0.4551, 0.8394, 0.3432, 0.827, 0.4174, 0.8657, 0.4159, 0.8347, 0.2391, 0.8377, 0.1795, 0.7824, 0.1622, 0.7824, 0.1622, 0.8377, 0.1795, 0.8396, 0.09808, 0.8862, 0.2301, 0.8804, 0.1775, 0.8377, 0.1795, 0.9338, 0.2305, 0.9251, 0.1771, 0.8804, 0.1775, 0.9687, 0.2252, 0.9628, 0.177, 0.9251, 0.1771, 0.8396, 0.09808, 0.8377, 0.1795, 0.8804, 0.1775, 0.8804, 0.1775, 0.9251, 0.1771, 0.9263, 0.1215, 0.9628, 0.177, 0.9655, 0.1261, 0.9263, 0.1215, 0.8192, 0.628, 0.8319, 0.6609, 0.9225, 0.593, 0.9338, 0.2305, 0.9371, 0.3142, 0.9883, 0.3117, 0.4733, 0.4398, 0.471, 0.4922, 0.5, 0.4424, 0.436, 0.4882, 0.471, 0.4922, 0.4409, 0.4486, 0.4409, 0.4486, 0.404, 0.4493, 0.436, 0.4882, 0.3564, 0.3826, 0.3176, 0.3977, 0.369, 0.4272, 0.3758, 0.5008, 0.3961, 0.4722, 0.342, 0.4534, 0.3564, 0.3826, 0.3523, 0.3526, 0.3176, 0.3977, 0.4236, 0.5362, 0.4624, 0.5488, 0.436, 0.4882, 0.436, 0.4882, 0.3961, 0.4722, 0.4236, 0.5362, 0.4015, 0.1645, 0.4224, 0.173, 0.4401, 0.1365, 0.5, 0.5532, 0.4624, 0.5488, 0.5, 0.629, 0.4811, 0.1709, 0.484, 0.1871, 0.5, 0.1711, 0.5, 0.1711, 0.5, 0.1511, 0.4811, 0.1709, 0.4811, 0.1709, 0.4779, 0.152, 0.4581, 0.1749, 0.4581, 0.1749, 0.4652, 0.1885, 0.4811, 0.1709, 0.4113, 0.1997, 0.4147, 0.2359, 0.4318, 0.2114, 0.4342, 0.1832, 0.4417, 0.1914, 0.4581, 0.1749, 0.4224, 0.173, 0.4342, 0.1832, 0.4486, 0.1536, 0.4, 0.2499, 0.4147, 0.2359, 0.3895, 0.2115, 0.3837, 0.27, 0.4, 0.2499, 0.3672, 0.2324, 0.3672, 0.2324, 0.3435, 0.2632, 0.3837, 0.27, 0.3565, 0.3227, 0.3659, 0.293, 0.3292, 0.2988, 0.3895, 0.2115, 0.4113, 0.1997, 0.4015, 0.1645, 0.4015, 0.1645, 0.3556, 0.1916, 0.3895, 0.2115, 0.3435, 0.2632, 0.3672, 0.2324, 0.3216, 0.2286, 0.3292, 0.2988, 0.3435, 0.2632, 0.2751, 0.2736, 0.4624, 0.5488, 0.5, 0.5532, 0.471, 0.4922, 0.4624, 0.5488, 0.4236, 0.5362, 0.4427, 0.6072, 0.3758, 0.5008, 0.342, 0.4534, 0.345, 0.5314, 0.4236, 0.5362, 0.3758, 0.5008, 0.3944, 0.5775, 0.5, 0.629, 0.4427, 0.6072, 0.3897, 0.6793, 0.3389, 0.6015, 0.3664, 0.6416, 0.3944, 0.5775, 0.3127, 0.5468, 0.3389, 0.6015, 0.345, 0.5314, 0.4469, 0.2014, 0.4417, 0.1914, 0.4318, 0.2114, 0.345, 0.5314, 0.3055, 0.4727, 0.3127, 0.5468, 0.1807, 0.6279, 0.1833, 0.5852, 0.09988, 0.567, 0.4779, 0.152, 0.4738, 0.1273, 0.4486, 0.1536, 0.4738, 0.1273, 0.4779, 0.152, 0.5, 0.1229, 0.5, 0.09145, 0.4725, 0.09358, 0.5, 0.1229, 0.4401, 0.1365, 0.4738, 0.1273, 0.4334, 0.1058, 0.4015, 0.1645, 0.4401, 0.1365, 0.3952, 0.1214, 0.4602, 0.00572, 0.4686, 0.05311, 0.5, 0.00195, 0.4284, 0.06352, 0.4686, 0.05311, 0.4145, 0.01035, 0.3862, 0.07633, 0.4284, 0.06352, 0.3726, 0.01714, 0.3862, 0.07633, 0.3449, 0.09589, 0.3952, 0.1214, 0.3449, 0.09589, 0.3015, 0.1216, 0.3545, 0.1466, 0.3015, 0.1216, 0.2629, 0.1455, 0.3051, 0.1856, 0.2934, 0.03836, 0.2548, 0.0547, 0.3015, 0.1216, 0.3015, 0.1216, 0.3449, 0.09589, 0.2934, 0.03836, 0.3449, 0.09589, 0.3862, 0.07633, 0.3327, 0.0265, 0.4284, 0.06352, 0.3862, 0.07633, 0.4334, 0.1058, 0.3556, 0.1916, 0.4015, 0.1645, 0.3545, 0.1466, 0.3216, 0.2286, 0.3556, 0.1916, 0.3051, 0.1856, 0.3051, 0.1856, 0.2679, 0.2153, 0.3216, 0.2286, 0.4686, 0.05311, 0.4284, 0.06352, 0.4725, 0.09358, 0.4686, 0.05311, 0.4725, 0.09358, 0.5, 0.05516, 0.3176, 0.3977, 0.2845, 0.4361, 0.342, 0.4534, 0.1833, 0.5852, 0.1857, 0.5314, 0.1191, 0.5351, 0.1857, 0.5314, 0.18, 0.4708, 0.1387, 0.4929, 0.173, 0.4173, 0.18, 0.4708, 0.236, 0.4419, 0.18, 0.4708, 0.1857, 0.5314, 0.2407, 0.4815, 0.255, 0.5542, 0.2648, 0.6086, 0.3127, 0.5468, 0.2648, 0.6086, 0.2747, 0.6541, 0.3389, 0.6015, 0.3897, 0.6793, 0.3664, 0.6416, 0.2765, 0.6907, 0.2648, 0.6086, 0.255, 0.5542, 0.1833, 0.5852, 0.1833, 0.5852, 0.1807, 0.6279, 0.2648, 0.6086, 0.1807, 0.6279, 0.168, 0.6608, 0.2747, 0.6541, 0.1343, 0.4158, 0.1537, 0.455, 0.173, 0.4173, 0.2845, 0.4361, 0.2759, 0.4091, 0.236, 0.4419, 0.2845, 0.4361, 0.236, 0.4419, 0.2909, 0.4754, 0.2751, 0.2736, 0.287, 0.3231, 0.3292, 0.2988, 0.3292, 0.2988, 0.3203, 0.3395, 0.3565, 0.3227, 0.255, 0.5542, 0.3127, 0.5468, 0.2407, 0.4815, 0.2845, 0.4361, 0.3176, 0.3977, 0.2759, 0.4091, 0.287, 0.3231, 0.2896, 0.3811, 0.3203, 0.3395, 0.2454, 0.2933, 0.2374, 0.2902, 0.2257, 0.3353, 0.2277, 0.2841, 0.2069, 0.3337, 0.2374, 0.2902, 0.173, 0.4173, 0.2063, 0.3863, 0.1606, 0.3431, 0.2277, 0.2841, 0.2099, 0.2832, 0.2069, 0.3337, 0.2412, 0.404, 0.2312, 0.4119, 0.2702, 0.4046, 0.2896, 0.3811, 0.2805, 0.3753, 0.2759, 0.4091, 0.2419, 0.397, 0.2412, 0.404, 0.2665, 0.399, 0.2896, 0.3811, 0.287, 0.3231, 0.2805, 0.3753, 0.287, 0.3231, 0.2696, 0.2853, 0.2716, 0.3196, 0.2575, 0.2844, 0.2454, 0.2933, 0.2716, 0.3196, 0.223, 0.3717, 0.2419, 0.3589, 0.2257, 0.3353, 0.2669, 0.3254, 0.2716, 0.3196, 0.2564, 0.325, 0.2716, 0.3196, 0.2669, 0.3254, 0.2805, 0.3753, 0.2419, 0.3589, 0.2497, 0.3513, 0.2389, 0.3385, 0.2063, 0.3863, 0.173, 0.4173, 0.2312, 0.4119, 0.2063, 0.3863, 0.2312, 0.4119, 0.2134, 0.3811, 0.2412, 0.404, 0.2419, 0.397, 0.2134, 0.3811, 0.223, 0.3717, 0.2418, 0.3923, 0.2419, 0.3589, 0.223, 0.3717, 0.2188, 0.3747, 0.2418, 0.3923, 0.2665, 0.399, 0.2657, 0.3971, 0.2419, 0.397, 0.2497, 0.3513, 0.2419, 0.3589, 0.2652, 0.3661, 0.2805, 0.3753, 0.2775, 0.3749, 0.2665, 0.399, 0.2652, 0.3661, 0.2652, 0.351, 0.2497, 0.3513, 0.2652, 0.351, 0.2652, 0.3661, 0.2684, 0.3543, 0.2775, 0.3749, 0.2623, 0.3718, 0.2657, 0.3971, 0.2188, 0.3747, 0.223, 0.3717, 0.2191, 0.336, 0.2134, 0.3811, 0.2188, 0.3747, 0.2069, 0.3337, 0.2575, 0.2844, 0.2696, 0.2853, 0.2535, 0.2766, 0.2575, 0.2844, 0.2535, 0.2766, 0.2454, 0.2933, 0.2063, 0.3863, 0.2134, 0.3811, 0.1961, 0.3348, 0.2513, 0.32, 0.2389, 0.3385, 0.2564, 0.325, 0.2454, 0.2933, 0.2257, 0.3353, 0.2513, 0.32, 0.2564, 0.325, 0.2652, 0.351, 0.2669, 0.3254, 0.2099, 0.2832, 0.1624, 0.2857, 0.1961, 0.3348, 0.1162, 0.3563, 0.09078, 0.3781, 0.1343, 0.4158, 0.09078, 0.3781, 0.0615, 0.414, 0.1086, 0.4282, 0.03541, 0.4111, 0.04612, 0.4747, 0.0615, 0.414, 0.1624, 0.2857, 0.1121, 0.3017, 0.1606, 0.3431, 0.1121, 0.3017, 0.06292, 0.3141, 0.1162, 0.3563, 0.06292, 0.3141, 0.03541, 0.4111, 0.09078, 0.3781, 0.1624, 0.2857, 0.1653, 0.239, 0.1121, 0.3017, 0.00195, 0.4094, 0.01723, 0.4882, 0.03541, 0.4111, 0.2535, 0.2766, 0.2503, 0.2703, 0.2374, 0.2902, 0.0662, 0.2304, 0.06292, 0.3141, 0.1138, 0.2301, 0.2099, 0.2832, 0.2277, 0.2841, 0.2278, 0.2362, 0.2278, 0.2362, 0.2503, 0.2703, 0.2679, 0.2153, 0.2278, 0.2362, 0.2679, 0.2153, 0.2176, 0.1622, 0.2176, 0.1622, 0.2629, 0.1455, 0.2079, 0.07673, 0.00195, 0.4094, 0.03541, 0.4111, 0.01173, 0.3116, 0.1387, 0.4929, 0.1537, 0.455, 0.1086, 0.4282, 0.2278, 0.2362, 0.1653, 0.239, 0.2099, 0.2832, 0.04612, 0.4747, 0.01723, 0.4882, 0.09988, 0.567, 0.09988, 0.567, 0.1191, 0.5351, 0.04612, 0.4747, 0.1191, 0.5351, 0.1387, 0.4929, 0.0745, 0.455, 0.1162, 0.3563, 0.1343, 0.4158, 0.1606, 0.3431, 0.1624, 0.1794, 0.1653, 0.239, 0.2176, 0.1622, 0.1624, 0.1794, 0.2176, 0.1622, 0.1605, 0.09797, 0.1196, 0.1774, 0.1138, 0.2301, 0.1624, 0.1794, 0.1138, 0.2301, 0.1196, 0.1774, 0.0662, 0.2304, 0.03725, 0.1769, 0.03135, 0.2251, 0.07499, 0.177, 0.1624, 0.1794, 0.1605, 0.09797, 0.1196, 0.1774, 0.1212, 0.1112, 0.07375, 0.1214, 0.1196, 0.1774, 0.03454, 0.126, 0.03725, 0.1769, 0.07375, 0.1214, 0.168, 0.6608, 0.1807, 0.6279, 0.07741, 0.5929, 0.06292, 0.3141, 0.0662, 0.2304, 0.01173, 0.3116, 0.5, 0.4931, 0.529, 0.4922, 0.5, 0.4424, 0.564, 0.4882, 0.5592, 0.4487, 0.529, 0.4922, 0.604, 0.4723, 0.596, 0.4494, 0.564, 0.4882, 0.658, 0.4535, 0.6825, 0.3978, 0.6311, 0.4274, 0.6242, 0.5009, 0.658, 0.4535, 0.604, 0.4723, 0.6437, 0.3828, 0.6825, 0.3978, 0.6478, 0.3528, 0.5764, 0.5362, 0.564, 0.4882, 0.5376, 0.5488, 0.6242, 0.5009, 0.604, 0.4723, 0.5764, 0.5362, 0.5986, 0.1645, 0.5599, 0.1365, 0.5776, 0.1731, 0.5573, 0.6072, 0.5376, 0.5488, 0.5, 0.629, 0.5189, 0.1709, 0.5, 0.1711, 0.516, 0.1871, 0.5, 0.1711, 0.5189, 0.1709, 0.5, 0.1511, 0.5189, 0.1709, 0.5419, 0.1749, 0.5221, 0.1519, 0.5419, 0.1749, 0.5189, 0.1709, 0.5348, 0.1885, 0.5658, 0.1832, 0.5419, 0.1749, 0.5584, 0.1914, 0.5419, 0.1749, 0.5658, 0.1832, 0.5514, 0.1536, 0.6001, 0.25, 0.6106, 0.2116, 0.5854, 0.236, 0.6163, 0.2701, 0.6328, 0.2325, 0.6001, 0.25, 0.6328, 0.2325, 0.6163, 0.2701, 0.6566, 0.2633, 0.6566, 0.2633, 0.6341, 0.2932, 0.6709, 0.2989, 0.6106, 0.2116, 0.5986, 0.1645, 0.5888, 0.1998, 0.6328, 0.2325, 0.6445, 0.1916, 0.6106, 0.2116, 0.6566, 0.2633, 0.6784, 0.2287, 0.6328, 0.2325, 0.6784, 0.2287, 0.6566, 0.2633, 0.725, 0.2737, 0.5, 0.4931, 0.5, 0.5532, 0.529, 0.4922, 0.6056, 0.5775, 0.5764, 0.5362, 0.5573, 0.6072, 0.6945, 0.4728, 0.658, 0.4535, 0.655, 0.5315, 0.655, 0.5315, 0.6242, 0.5009, 0.6056, 0.5775, 0.6335, 0.6416, 0.5573, 0.6072, 0.6103, 0.6793, 0.5573, 0.6072, 0.6335, 0.6416, 0.6056, 0.5775, 0.6056, 0.5775, 0.6611, 0.6015, 0.655, 0.5315, 0.5531, 0.2014, 0.5682, 0.2115, 0.5584, 0.1914, 0.7091, 0.4755, 0.6945, 0.4728, 0.6873, 0.5469, 0.8809, 0.5351, 0.8166, 0.5853, 0.9001, 0.5671, 0.5599, 0.1365, 0.5262, 0.1273, 0.5514, 0.1536, 0.5, 0.1511, 0.5221, 0.1519, 0.5, 0.1229, 0.5262, 0.1273, 0.5275, 0.09357, 0.5, 0.1229, 0.5275, 0.09357, 0.5262, 0.1273, 0.5666, 0.1058, 0.5666, 0.1058, 0.5599, 0.1365, 0.6048, 0.1214, 0.5, 0.05516, 0.5314, 0.05311, 0.5, 0.00195, 0.5717, 0.06352, 0.5855, 0.01034, 0.5314, 0.05311, 0.6138, 0.07633, 0.6274, 0.01713, 0.5717, 0.06352, 0.6456, 0.1466, 0.6552, 0.09591, 0.6048, 0.1214, 0.6949, 0.1857, 0.6986, 0.1217, 0.6456, 0.1466, 0.6986, 0.1217, 0.6949, 0.1857, 0.7372, 0.1456, 0.7066, 0.03837, 0.6986, 0.1217, 0.7452, 0.05475, 0.6986, 0.1217, 0.7066, 0.03837, 0.6552, 0.09591, 0.6552, 0.09591, 0.6674, 0.0265, 0.6138, 0.07633, 0.6048, 0.1214, 0.6138, 0.07633, 0.5666, 0.1058, 0.6048, 0.1214, 0.5986, 0.1645, 0.6456, 0.1466, 0.6456, 0.1466, 0.6445, 0.1916, 0.6949, 0.1857, 0.6949, 0.1857, 0.6784, 0.2287, 0.7321, 0.2154, 0.5666, 0.1058, 0.5717, 0.06352, 0.5275, 0.09357, 0.5314, 0.05311, 0.5, 0.05516, 0.5275, 0.09357, 0.6825, 0.3978, 0.658, 0.4535, 0.7155, 0.4362, 0.8613, 0.493, 0.8143, 0.5315, 0.8809, 0.5351, 0.8463, 0.4551, 0.82, 0.4709, 0.8613, 0.493, 0.7593, 0.4816, 0.82, 0.4709, 0.764, 0.442, 0.82, 0.4709, 0.7593, 0.4816, 0.8143, 0.5315, 0.745, 0.5542, 0.6873, 0.5469, 0.7351, 0.6087, 0.7351, 0.6087, 0.6611, 0.6015, 0.7253, 0.6541, 0.7253, 0.6541, 0.6335, 0.6416, 0.7235, 0.6907, 0.8143, 0.5315, 0.745, 0.5542, 0.8166, 0.5853, 0.8166, 0.5853, 0.7351, 0.6087, 0.8192, 0.628, 0.7235, 0.6907, 0.8319, 0.6609, 0.7253, 0.6541, 0.8657, 0.4159, 0.827, 0.4174, 0.8463, 0.4551, 0.7155, 0.4362, 0.764, 0.442, 0.7241, 0.4092, 0.7155, 0.4362, 0.7091, 0.4755, 0.764, 0.442, 0.725, 0.2737, 0.6709, 0.2989, 0.7131, 0.3232, 0.6709, 0.2989, 0.6436, 0.3229, 0.6797, 0.3396, 0.7091, 0.4755, 0.6873, 0.5469, 0.7593, 0.4816, 0.7104, 0.3812, 0.6825, 0.3978, 0.7241, 0.4092, 0.6825, 0.3978, 0.7104, 0.3812, 0.6797, 0.3396, 0.7809, 0.3361, 0.7627, 0.2903, 0.7743, 0.3354, 0.7724, 0.2842, 0.7627, 0.2903, 0.7931, 0.3338, 0.804, 0.3349, 0.7937, 0.3864, 0.8394, 0.3432, 0.804, 0.3349, 0.7901, 0.2833, 0.7931, 0.3338, 0.7241, 0.4092, 0.7688, 0.412, 0.7299, 0.4047, 0.7299, 0.4047, 0.7195, 0.3754, 0.7241, 0.4092, 0.7582, 0.397, 0.7335, 0.3991, 0.7589, 0.404, 0.7284, 0.3197, 0.7131, 0.3232, 0.7195, 0.3754, 0.7426, 0.2845, 0.7304, 0.2854, 0.7284, 0.3197, 0.7487, 0.3201, 0.7547, 0.2934, 0.7284, 0.3197, 0.7611, 0.3386, 0.7581, 0.359, 0.7743, 0.3354, 0.7487, 0.3201, 0.7284, 0.3197, 0.7437, 0.3251, 0.7284, 0.3197, 0.7195, 0.3754, 0.7332, 0.3255, 0.749, 0.3423, 0.7503, 0.3514, 0.7611, 0.3386, 0.7937, 0.3864, 0.7688, 0.412, 0.827, 0.4174, 0.7589, 0.404, 0.7688, 0.412, 0.7866, 0.3812, 0.7813, 0.3748, 0.7582, 0.397, 0.7866, 0.3812, 0.777, 0.3718, 0.7581, 0.359, 0.7582, 0.3924, 0.777, 0.3718, 0.7582, 0.3924, 0.7813, 0.3748, 0.7335, 0.3991, 0.7582, 0.397, 0.7343, 0.3972, 0.7503, 0.3514, 0.7349, 0.3662, 0.7581, 0.359, 0.7195, 0.3754, 0.7335, 0.3991, 0.7226, 0.375, 0.7349, 0.3662, 0.7503, 0.3514, 0.7349, 0.351, 0.7349, 0.351, 0.7316, 0.3544, 0.7349, 0.3662, 0.7226, 0.375, 0.7343, 0.3972, 0.7378, 0.3719, 0.7743, 0.3354, 0.777, 0.3718, 0.7809, 0.3361, 0.7809, 0.3361, 0.7813, 0.3748, 0.7931, 0.3338, 0.7426, 0.2845, 0.7466, 0.2767, 0.7304, 0.2854, 0.7627, 0.2903, 0.7466, 0.2767, 0.7547, 0.2934, 0.7931, 0.3338, 0.7866, 0.3812, 0.804, 0.3349, 0.7487, 0.3201, 0.7437, 0.3251, 0.7611, 0.3386, 0.7547, 0.2934, 0.7487, 0.3201, 0.7743, 0.3354, 0.7316, 0.3544, 0.7349, 0.351, 0.7332, 0.3255, 0.8394, 0.3432, 0.8377, 0.2858, 0.804, 0.3349, 0.8914, 0.4283, 0.9092, 0.3782, 0.8657, 0.4159, 0.9255, 0.4551, 0.9385, 0.4141, 0.8914, 0.4283, 0.9646, 0.4112, 0.9385, 0.4141, 0.9539, 0.4748, 0.8377, 0.2858, 0.8394, 0.3432, 0.8879, 0.3018, 0.9092, 0.3782, 0.9371, 0.3142, 0.8838, 0.3564, 0.9371, 0.3142, 0.9092, 0.3782, 0.9646, 0.4112, 0.8377, 0.2858, 0.8879, 0.3018, 0.8347, 0.2391, 0.998, 0.4095, 0.9646, 0.4112, 0.9827, 0.4883, 0.7724, 0.2842, 0.7498, 0.2704, 0.7627, 0.2903, 0.8879, 0.3018, 0.9371, 0.3142, 0.8862, 0.2301, 0.7498, 0.2704, 0.7724, 0.2842, 0.7722, 0.2363, 0.725, 0.2737, 0.7498, 0.2704, 0.7321, 0.2154, 0.7722, 0.2363, 0.7824, 0.1622, 0.7321, 0.2154, 0.7824, 0.1622, 0.7921, 0.07681, 0.7372, 0.1456, 0.998, 0.4095, 0.9883, 0.3117, 0.9646, 0.4112, 0.8657, 0.4159, 0.8463, 0.4551, 0.8914, 0.4283, 0.7722, 0.2363, 0.7901, 0.2833, 0.8347, 0.2391, 0.9225, 0.593, 0.9827, 0.4883, 0.9001, 0.5671, 0.9255, 0.4551, 0.8809, 0.5351, 0.9539, 0.4748, 0.8914, 0.4283, 0.8613, 0.493, 0.9255, 0.4551, 0.8838, 0.3564, 0.8394, 0.3432, 0.8657, 0.4159, 0.7722, 0.2363, 0.8347, 0.2391, 0.7824, 0.1622, 0.7921, 0.07681, 0.7824, 0.1622, 0.8396, 0.09808, 0.8347, 0.2391, 0.8862, 0.2301, 0.8377, 0.1795, 0.8862, 0.2301, 0.9338, 0.2305, 0.8804, 0.1775, 0.9338, 0.2305, 0.9687, 0.2252, 0.9251, 0.1771, 0.8789, 0.1113, 0.8396, 0.09808, 0.8804, 0.1775, 0.8789, 0.1113, 0.8804, 0.1775, 0.9263, 0.1215, 0.9251, 0.1771, 0.9628, 0.177, 0.9263, 0.1215, 0.9001, 0.5671, 0.8192, 0.628, 0.9225, 0.593, 0.9687, 0.2252, 0.9338, 0.2305, 0.9883, 0.3117, 0.404, 0.4493, 0.4008, 0.4005, 0.3564, 0.3826, 0.369, 0.4272, 0.4008, 0.4005, 0.3986, 0.3654, 0.3523, 0.3526, 0.3564, 0.3826, 0.3986, 0.3654, 0.4012, 0.3334, 0.3565, 0.3227, 0.3523, 0.3526, 0.4012, 0.3334, 0.4074, 0.3029, 0.3659, 0.293, 0.3565, 0.3227, 0.4074, 0.3029, 0.4186, 0.2777, 0.3837, 0.27, 0.3659, 0.293, 0.4186, 0.2777, 0.4291, 0.2549, 0.4, 0.2499, 0.3837, 0.27, 0.4291, 0.2549, 0.4388, 0.2341, 0.4147, 0.2359, 0.4, 0.2499, 0.4388, 0.2341, 0.4469, 0.2014, 0.4318, 0.2114, 0.4147, 0.2359, 0.4409, 0.4486, 0.4381, 0.4038, 0.4008, 0.4005, 0.404, 0.4493, 0.4381, 0.4038, 0.4366, 0.3681, 0.3986, 0.3654, 0.4008, 0.4005, 0.4366, 0.3681, 0.4379, 0.3354, 0.4012, 0.3334, 0.3986, 0.3654, 0.4379, 0.3354, 0.4416, 0.304, 0.4074, 0.3029, 0.4012, 0.3334, 0.4416, 0.304, 0.4482, 0.2771, 0.4186, 0.2777, 0.4074, 0.3029, 0.4482, 0.2771, 0.4546, 0.2517, 0.4291, 0.2549, 0.4186, 0.2777, 0.4546, 0.2517, 0.4604, 0.2265, 0.4388, 0.2341, 0.4291, 0.2549, 0.4604, 0.2265, 0.4652, 0.1885, 0.4469, 0.2014, 0.4388, 0.2341, 0.4733, 0.4398, 0.4713, 0.4001, 0.4381, 0.4038, 0.4409, 0.4486, 0.4713, 0.4001, 0.4702, 0.366, 0.4366, 0.3681, 0.4381, 0.4038, 0.4702, 0.366, 0.4707, 0.3339, 0.4379, 0.3354, 0.4366, 0.3681, 0.4707, 0.3339, 0.4724, 0.3029, 0.4416, 0.304, 0.4379, 0.3354, 0.4724, 0.3029, 0.4755, 0.2759, 0.4482, 0.2771, 0.4416, 0.304, 0.4755, 0.2759, 0.4785, 0.2501, 0.4546, 0.2517, 0.4482, 0.2771, 0.4785, 0.2501, 0.4814, 0.2242, 0.4604, 0.2265, 0.4546, 0.2517, 0.4814, 0.2242, 0.484, 0.1871, 0.4652, 0.1885, 0.4604, 0.2265, 0.5, 0.4424, 0.5, 0.402, 0.4713, 0.4001, 0.4733, 0.4398, 0.5, 0.402, 0.5, 0.3675, 0.4702, 0.366, 0.4713, 0.4001, 0.5, 0.3675, 0.5, 0.3351, 0.4707, 0.3339, 0.4702, 0.366, 0.5, 0.3351, 0.5, 0.304, 0.4724, 0.3029, 0.4707, 0.3339, 0.5, 0.304, 0.5, 0.2767, 0.4755, 0.2759, 0.4724, 0.3029, 0.5, 0.2767, 0.5, 0.2506, 0.4785, 0.2501, 0.4755, 0.2759, 0.5, 0.2506, 0.5, 0.2243, 0.4814, 0.2242, 0.4785, 0.2501, 0.5, 0.2243, 0.5, 0.1873, 0.484, 0.1871, 0.4814, 0.2242, 0.5268, 0.4398, 0.5288, 0.4001, 0.5, 0.402, 0.5, 0.4424, 0.5288, 0.4001, 0.5298, 0.366, 0.5, 0.3675, 0.5, 0.402, 0.5298, 0.366, 0.5293, 0.3339, 0.5, 0.3351, 0.5, 0.3675, 0.5293, 0.3339, 0.5277, 0.303, 0.5, 0.304, 0.5, 0.3351, 0.5277, 0.303, 0.5246, 0.276, 0.5, 0.2767, 0.5, 0.304, 0.5246, 0.276, 0.5215, 0.2501, 0.5, 0.2506, 0.5, 0.2767, 0.5215, 0.2501, 0.5186, 0.2242, 0.5, 0.2243, 0.5, 0.2506, 0.5186, 0.2242, 0.516, 0.1871, 0.5, 0.1873, 0.5, 0.2243, 0.5592, 0.4487, 0.5619, 0.4039, 0.5288, 0.4001, 0.5268, 0.4398, 0.5619, 0.4039, 0.5635, 0.3682, 0.5298, 0.366, 0.5288, 0.4001, 0.5635, 0.3682, 0.5621, 0.3354, 0.5293, 0.3339, 0.5298, 0.366, 0.5621, 0.3354, 0.5585, 0.304, 0.5277, 0.303, 0.5293, 0.3339, 0.5585, 0.304, 0.5518, 0.2772, 0.5246, 0.276, 0.5277, 0.303, 0.5518, 0.2772, 0.5455, 0.2518, 0.5215, 0.2501, 0.5246, 0.276, 0.5455, 0.2518, 0.5396, 0.2265, 0.5186, 0.2242, 0.5215, 0.2501, 0.5396, 0.2265, 0.5348, 0.1885, 0.516, 0.1871, 0.5186, 0.2242, 0.596, 0.4494, 0.5992, 0.4006, 0.5619, 0.4039, 0.5592, 0.4487, 0.5992, 0.4006, 0.6014, 0.3655, 0.5635, 0.3682, 0.5619, 0.4039, 0.6014, 0.3655, 0.5989, 0.3335, 0.5621, 0.3354, 0.5635, 0.3682, 0.5989, 0.3335, 0.5927, 0.303, 0.5585, 0.304, 0.5621, 0.3354, 0.5927, 0.303, 0.5815, 0.2778, 0.5518, 0.2772, 0.5585, 0.304, 0.5815, 0.2778, 0.5709, 0.2549, 0.5455, 0.2518, 0.5518, 0.2772, 0.5709, 0.2549, 0.5613, 0.2342, 0.5396, 0.2265, 0.5455, 0.2518, 0.5613, 0.2342, 0.5531, 0.2014, 0.5348, 0.1885, 0.5396, 0.2265, 0.6311, 0.4274, 0.6437, 0.3828, 0.5992, 0.4006, 0.596, 0.4494, 0.6437, 0.3828, 0.6478, 0.3528, 0.6014, 0.3655, 0.5992, 0.4006, 0.6478, 0.3528, 0.6436, 0.3229, 0.5989, 0.3335, 0.6014, 0.3655, 0.6436, 0.3229, 0.6341, 0.2932, 0.5927, 0.303, 0.5989, 0.3335, 0.6341, 0.2932, 0.6163, 0.2701, 0.5815, 0.2778, 0.5927, 0.303, 0.6163, 0.2701, 0.6001, 0.25, 0.5709, 0.2549, 0.5815, 0.2778, 0.6001, 0.25, 0.5854, 0.236, 0.5613, 0.2342, 0.5709, 0.2549, 0.5854, 0.236, 0.5682, 0.2115, 0.5531, 0.2014, 0.5613, 0.2342])
me_group1.materials.append(mat_defaultmat)
me_group1.use_remesh_preserve_volume = False
me_group1.use_remesh_preserve_attributes = False
me_group1.use_mirror_vertex_groups = False
me_group1.update()

# ---- objects
ob_group1 = bpy.data.objects.new('Group1', me_group1)
ob_lamp = bpy.data.objects.new('Lamp', light_lamp)
ob_camera = bpy.data.objects.new('Camera', cam_camera)

# ---- transforms, parenting, visibility, modifiers, constraints
ob_group1.location = (0.0, 0.0, 0.0)
ob_group1.lineart.crease_threshold = 0.0
ob_lamp.location = (4.076, 1.005, 5.904)
ob_lamp.rotation_euler = (0.6503, 0.05522, 1.866)
ob_lamp.lock_rotations_4d = False
ob_lamp.empty_display_type = 'ARROWS'
ob_lamp.color = (0.0, 0.0, 0.0, 0.0)
ob_lamp.lineart.crease_threshold = 0.0
ob_camera.location = (7.481, -6.508, 5.344)
ob_camera.rotation_euler = (1.109, 0.01082, 0.8149)
ob_camera.lock_rotations_4d = False
ob_camera.empty_display_type = 'ARROWS'
ob_camera.color = (0.0, 0.0, 0.0, 0.0)
ob_camera.display_type = 'WIRE'
ob_camera.lineart.crease_threshold = 0.0

# ---- collection membership
col_collection_1.objects.link(ob_group1)
col_collection_1.objects.link(ob_lamp)
col_collection_1.objects.link(ob_camera)

# ---- scene / render settings (as saved in the file)
scene.camera = ob_camera
scene.frame_start = 1; scene.frame_end = 250; scene.frame_set(1)
scene.render.engine = 'BLENDER_EEVEE_NEXT'
scene.render.resolution_percentage = 50
scene.render.dither_intensity = 0.0
scene.cycles.use_denoising = False
scene.cycles.samples = 10
scene.cycles.sampling_pattern = 'TABULATED_SOBOL'
scene.cycles.light_sampling_threshold = 0.0
scene.cycles.use_adaptive_sampling = False
scene.cycles.use_light_tree = False
scene.cycles.blur_glossy = 0.0
scene.cycles.pixel_filter_type = 'GAUSSIAN'
scene.cycles.sample_clamp_indirect = 0.0
scene.view_settings.view_transform = 'Standard'
bpy.context.view_layer.update()

